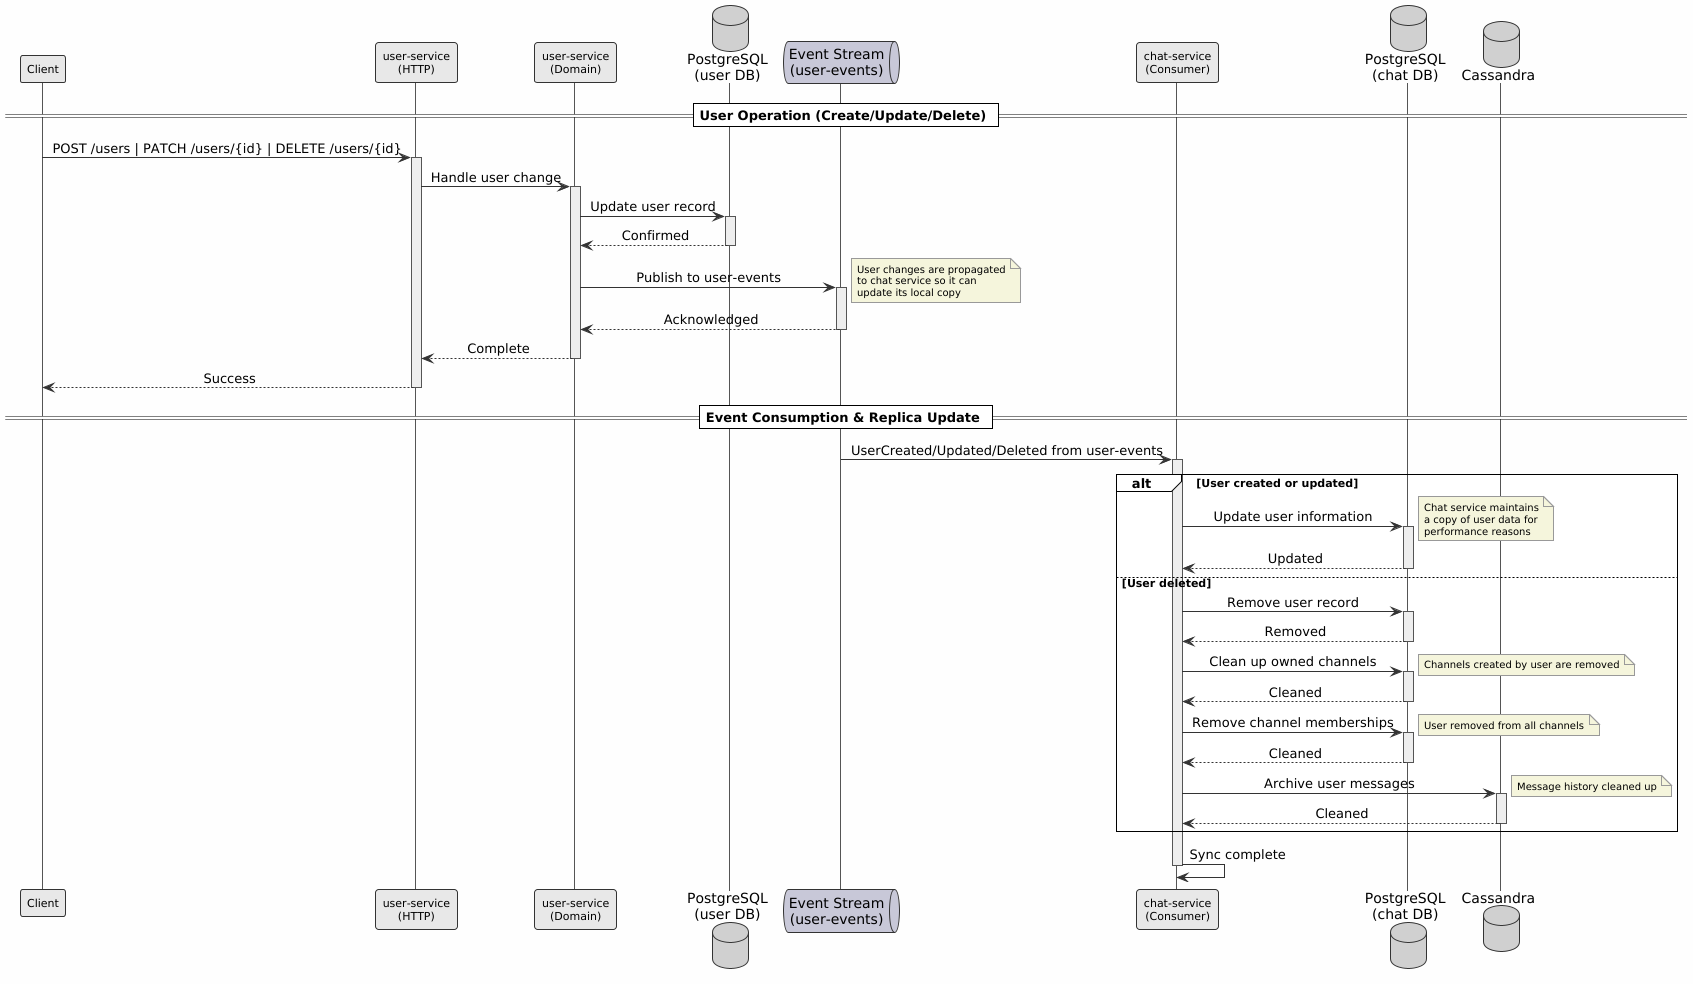

The diagram above was rendered by PlantUML. Its source (embedded in the PNG):
@startuml User Event Synchronization Flow
!include theme.puml

participant "Client" as Client
participant "user-service\n(HTTP)" as UserHTTP
participant "user-service\n(Domain)" as UserDomain
database "PostgreSQL\n(user DB)" as UserDB
queue "Event Stream\n(user-events)" as Kafka
participant "chat-service\n(Consumer)" as ChatConsumer
database "PostgreSQL\n(chat DB)" as ChatDB
database "Cassandra" as Cassandra

== User Operation (Create/Update/Delete) ==
Client -> UserHTTP: POST /users | PATCH /users/{id} | DELETE /users/{id}
activate UserHTTP

UserHTTP -> UserDomain: Handle user change
activate UserDomain

UserDomain -> UserDB: Update user record
activate UserDB
UserDB --> UserDomain: Confirmed
deactivate UserDB

UserDomain -> Kafka: Publish to user-events
activate Kafka
note right
  User changes are propagated
  to chat service so it can
  update its local copy
end note
Kafka --> UserDomain: Acknowledged
deactivate Kafka

UserDomain --> UserHTTP: Complete
deactivate UserDomain
UserHTTP --> Client: Success
deactivate UserHTTP

== Event Consumption & Replica Update ==
Kafka -> ChatConsumer: UserCreated/Updated/Deleted from user-events
activate ChatConsumer

alt User created or updated
  ChatConsumer -> ChatDB: Update user information
  activate ChatDB
  note right
    Chat service maintains
    a copy of user data for
    performance reasons
  end note
  ChatDB --> ChatConsumer: Updated
  deactivate ChatDB

else User deleted
  ChatConsumer -> ChatDB: Remove user record
  activate ChatDB
  ChatDB --> ChatConsumer: Removed
  deactivate ChatDB

  ChatConsumer -> ChatDB: Clean up owned channels
  activate ChatDB
  note right: Channels created by user are removed
  ChatDB --> ChatConsumer: Cleaned
  deactivate ChatDB

  ChatConsumer -> ChatDB: Remove channel memberships
  activate ChatDB
  note right: User removed from all channels
  ChatDB --> ChatConsumer: Cleaned
  deactivate ChatDB

  ChatConsumer -> Cassandra: Archive user messages
  activate Cassandra
  note right: Message history cleaned up
  Cassandra --> ChatConsumer: Cleaned
  deactivate Cassandra
end

ChatConsumer -> ChatConsumer: Sync complete
deactivate ChatConsumer

@enduml